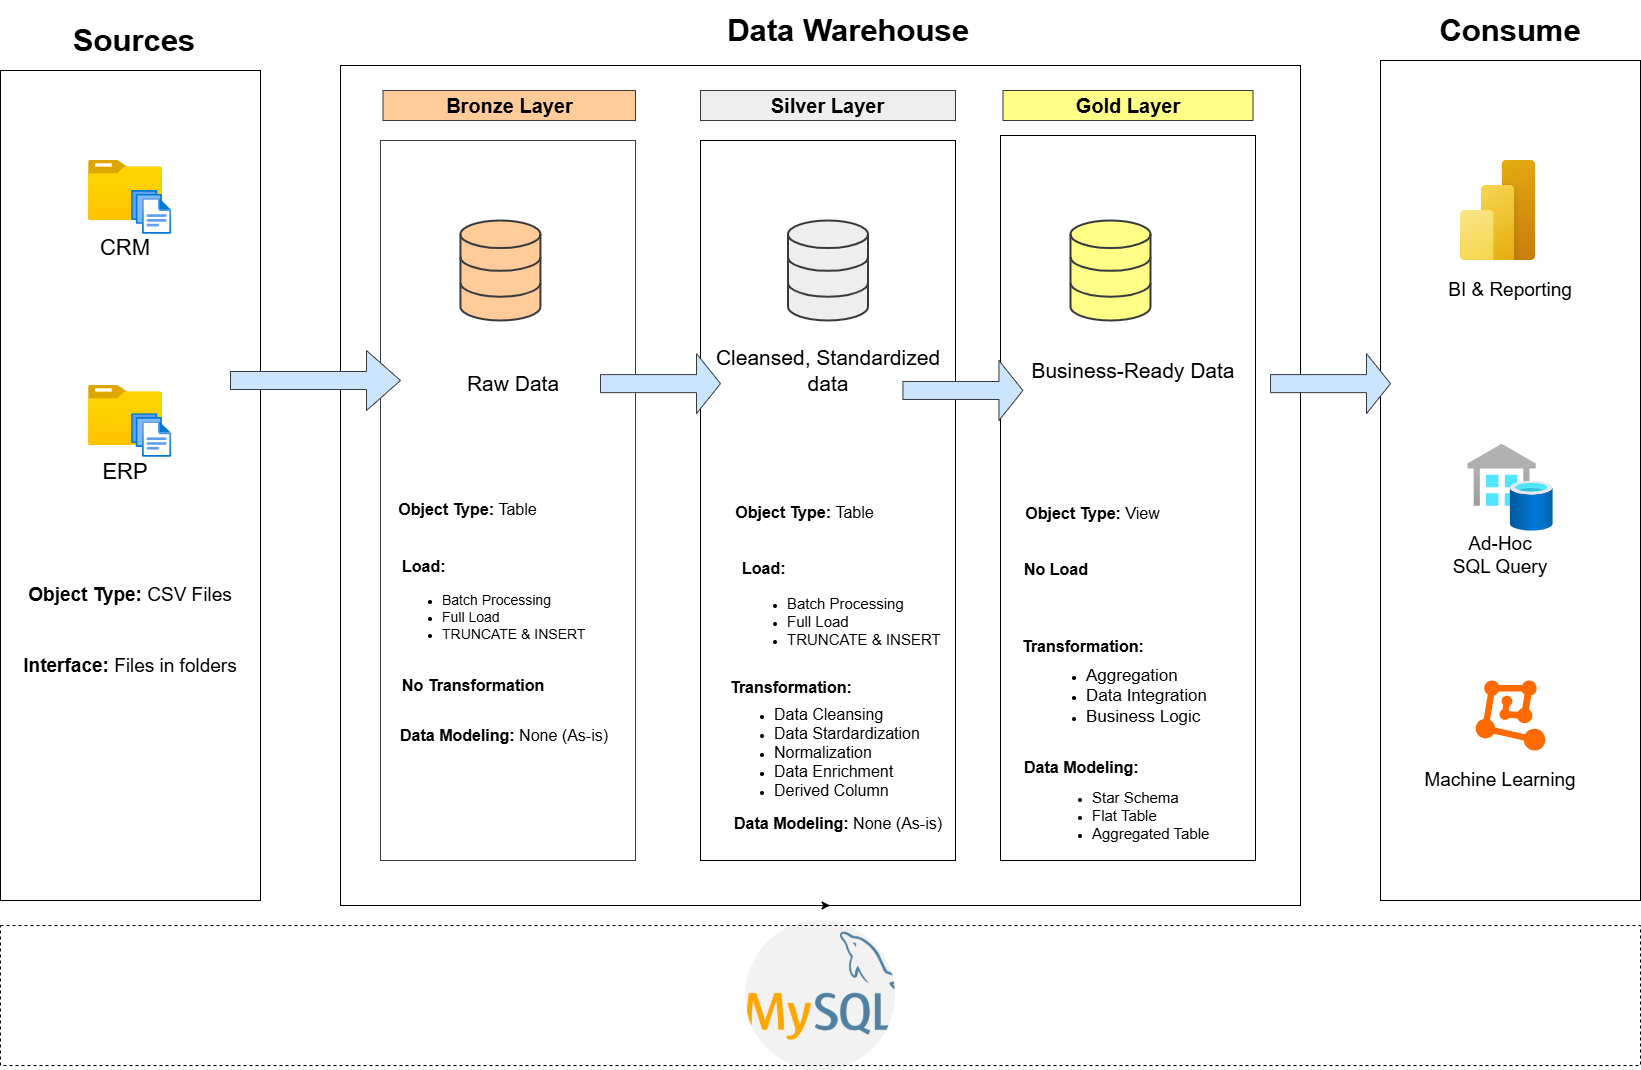

The diagram above was exported from draw.io. Its source (the exported page's mxGraphModel, read from the mxfile embedded in the PNG):
<mxGraphModel dx="3052" dy="1083" grid="1" gridSize="10" guides="1" tooltips="1" connect="1" arrows="1" fold="1" page="1" pageScale="1" pageWidth="850" pageHeight="1100" math="0" shadow="0">
  <root>
    <mxCell id="0" />
    <mxCell id="1" parent="0" />
    <mxCell id="QWmQfOggjCKzkjejyP-q-1" parent="1" style="rounded=0;whiteSpace=wrap;html=1;fillColor=none;" value="" vertex="1">
      <mxGeometry height="830" width="260" x="-140" y="130" as="geometry" />
    </mxCell>
    <mxCell id="QWmQfOggjCKzkjejyP-q-2" parent="1" style="rounded=0;whiteSpace=wrap;html=1;fillColor=none;strokeColor=none;" value="&lt;font style=&quot;font-size: 31px;&quot;&gt;&lt;b style=&quot;&quot;&gt;Sources&lt;/b&gt;&lt;/font&gt;" vertex="1">
      <mxGeometry height="60" width="120" x="-65.91000000000001" y="70" as="geometry" />
    </mxCell>
    <mxCell id="QWmQfOggjCKzkjejyP-q-4" parent="1" style="rounded=0;whiteSpace=wrap;html=1;fillColor=none;" value="" vertex="1">
      <mxGeometry height="840" width="960" x="200" y="125" as="geometry" />
    </mxCell>
    <mxCell id="QWmQfOggjCKzkjejyP-q-6" parent="1" style="rounded=0;whiteSpace=wrap;html=1;fillColor=none;strokeColor=none;gradientColor=default;" value="&lt;b style=&quot;&quot;&gt;&lt;font style=&quot;font-size: 31px;&quot;&gt;Data Warehouse&lt;/font&gt;&lt;/b&gt;" vertex="1">
      <mxGeometry height="60" width="330" x="542.5" y="60" as="geometry" />
    </mxCell>
    <mxCell id="QWmQfOggjCKzkjejyP-q-8" parent="1" style="rounded=0;whiteSpace=wrap;html=1;fillColor=none;strokeColor=none;" value="&lt;b style=&quot;&quot;&gt;&lt;font style=&quot;font-size: 31px;&quot;&gt;Consume&lt;/font&gt;&lt;/b&gt;" vertex="1">
      <mxGeometry height="60" width="240" x="1250" y="60" as="geometry" />
    </mxCell>
    <mxCell id="QWmQfOggjCKzkjejyP-q-9" parent="1" style="rounded=0;whiteSpace=wrap;html=1;fillColor=#ffcc99;strokeColor=#36393d;align=center;verticalAlign=middle;fontFamily=Helvetica;fontSize=12;fontStyle=0;" value="&lt;font style=&quot;font-size: 20px; color: rgb(0, 0, 0);&quot;&gt;&lt;b style=&quot;&quot;&gt;Bronze Layer&lt;/b&gt;&lt;/font&gt;" vertex="1">
      <mxGeometry height="30" width="252.5" x="242.5" y="150" as="geometry" />
    </mxCell>
    <mxCell id="QWmQfOggjCKzkjejyP-q-10" parent="1" style="rounded=0;whiteSpace=wrap;html=1;fillColor=none;strokeColor=#36393d;" value="" vertex="1">
      <mxGeometry height="720" width="255" x="240" y="200" as="geometry" />
    </mxCell>
    <mxCell id="QWmQfOggjCKzkjejyP-q-13" parent="1" style="rounded=0;whiteSpace=wrap;html=1;fillColor=#eeeeee;strokeColor=#36393d;" value="&lt;font style=&quot;font-size: 20px;&quot;&gt;&lt;b&gt;Silver Layer&lt;/b&gt;&lt;/font&gt;" vertex="1">
      <mxGeometry height="30" width="255" x="560" y="150" as="geometry" />
    </mxCell>
    <mxCell id="QWmQfOggjCKzkjejyP-q-18" parent="1" style="image;aspect=fixed;html=1;points=[];align=center;fontSize=12;image=img/lib/azure2/general/Folder_Blank.svg;" value="" vertex="1">
      <mxGeometry height="60" width="73.94" x="-51.96" y="220" as="geometry" />
    </mxCell>
    <mxCell id="QWmQfOggjCKzkjejyP-q-21" parent="1" style="image;aspect=fixed;html=1;points=[];align=center;fontSize=12;image=img/lib/azure2/general/Files.svg;" value="" vertex="1">
      <mxGeometry height="43.74" width="40" x="-8.9" y="250" as="geometry" />
    </mxCell>
    <mxCell id="QWmQfOggjCKzkjejyP-q-23" parent="1" style="rounded=0;whiteSpace=wrap;html=1;fillColor=none;strokeColor=none;" value="&lt;span&gt;&lt;font style=&quot;font-size: 22px;&quot;&gt;CRM&lt;/font&gt;&lt;/span&gt;" vertex="1">
      <mxGeometry height="56.26" width="101.84" x="-65.91000000000001" y="280" as="geometry" />
    </mxCell>
    <mxCell id="QWmQfOggjCKzkjejyP-q-30" parent="1" style="rounded=0;whiteSpace=wrap;html=1;fillColor=none;strokeColor=none;" value="&lt;font style=&quot;font-size: 19px;&quot;&gt;&lt;b style=&quot;&quot;&gt;Object Type: &lt;/b&gt;CSV Files&lt;/font&gt;" vertex="1">
      <mxGeometry height="50" width="232.45" x="-126.23" y="630" as="geometry" />
    </mxCell>
    <mxCell id="QWmQfOggjCKzkjejyP-q-31" parent="1" style="rounded=0;whiteSpace=wrap;html=1;fillColor=none;fontFamily=Helvetica;fontSize=12;fontColor=default;align=center;verticalAlign=middle;strokeColor=none;" value="&lt;font style=&quot;font-size: 19px;&quot;&gt;&lt;b style=&quot;&quot;&gt;Interface: &lt;/b&gt;Files in folders&lt;/font&gt;" vertex="1">
      <mxGeometry height="50" width="232.45" x="-126.23" y="701" as="geometry" />
    </mxCell>
    <mxCell id="QWmQfOggjCKzkjejyP-q-37" parent="1" style="rounded=0;whiteSpace=wrap;html=1;fillColor=#ffff88;strokeColor=#36393d;" value="&lt;font style=&quot;font-size: 20px; color: rgb(0, 0, 0);&quot;&gt;&lt;b style=&quot;&quot;&gt;Gold Layer&lt;/b&gt;&lt;/font&gt;" vertex="1">
      <mxGeometry height="30" width="250" x="862.5" y="150" as="geometry" />
    </mxCell>
    <mxCell id="QWmQfOggjCKzkjejyP-q-38" parent="1" style="rounded=0;whiteSpace=wrap;html=1;fillColor=none;" value="" vertex="1">
      <mxGeometry height="840" width="260" x="1240" y="120" as="geometry" />
    </mxCell>
    <mxCell id="QWmQfOggjCKzkjejyP-q-40" parent="1" style="image;aspect=fixed;html=1;points=[];align=center;fontSize=12;image=img/lib/azure2/general/Folder_Blank.svg;" value="" vertex="1">
      <mxGeometry height="60" width="73.94" x="-51.96" y="445" as="geometry" />
    </mxCell>
    <mxCell id="QWmQfOggjCKzkjejyP-q-44" parent="1" style="image;aspect=fixed;html=1;points=[];align=center;fontSize=12;image=img/lib/azure2/general/Files.svg;" value="" vertex="1">
      <mxGeometry height="43.74" width="40" x="-8.9" y="473.13" as="geometry" />
    </mxCell>
    <mxCell id="QWmQfOggjCKzkjejyP-q-45" parent="1" style="rounded=0;whiteSpace=wrap;html=1;fillColor=none;strokeColor=none;" value="&lt;span&gt;&lt;font style=&quot;font-size: 22px;&quot;&gt;ERP&lt;/font&gt;&lt;/span&gt;" vertex="1">
      <mxGeometry height="56.26" width="101.84" x="-65.91000000000001" y="503.74" as="geometry" />
    </mxCell>
    <mxCell id="QWmQfOggjCKzkjejyP-q-46" parent="1" style="rounded=0;whiteSpace=wrap;html=1;fillColor=none;strokeColor=default;gradientColor=#ffd966;" value="" vertex="1">
      <mxGeometry height="720" width="255" x="560" y="200" as="geometry" />
    </mxCell>
    <mxCell id="QWmQfOggjCKzkjejyP-q-47" parent="1" style="rounded=0;whiteSpace=wrap;html=1;fillColor=none;strokeColor=default;gradientColor=#ffd966;" value="" vertex="1">
      <mxGeometry height="725" width="255" x="860" y="195" as="geometry" />
    </mxCell>
    <mxCell id="QWmQfOggjCKzkjejyP-q-49" parent="1" style="shape=singleArrow;whiteSpace=wrap;html=1;fillColor=#cce5ff;strokeColor=#36393d;" value="" vertex="1">
      <mxGeometry height="60" width="170" x="90" y="410" as="geometry" />
    </mxCell>
    <mxCell id="QWmQfOggjCKzkjejyP-q-50" parent="1" style="shape=singleArrow;whiteSpace=wrap;html=1;fillColor=#cce5ff;strokeColor=#36393d;" value="" vertex="1">
      <mxGeometry height="60" width="120" x="460" y="413.13" as="geometry" />
    </mxCell>
    <mxCell id="QWmQfOggjCKzkjejyP-q-51" parent="1" style="shape=singleArrow;whiteSpace=wrap;html=1;fillColor=#cce5ff;strokeColor=#36393d;" value="" vertex="1">
      <mxGeometry height="60" width="120" x="762.43" y="420" as="geometry" />
    </mxCell>
    <mxCell id="QWmQfOggjCKzkjejyP-q-52" parent="1" style="shape=singleArrow;whiteSpace=wrap;html=1;fillColor=#cce5ff;strokeColor=#36393d;" value="" vertex="1">
      <mxGeometry height="60" width="120" x="1130" y="413.13" as="geometry" />
    </mxCell>
    <mxCell id="QWmQfOggjCKzkjejyP-q-53" parent="1" style="html=1;verticalLabelPosition=bottom;align=center;labelBackgroundColor=#ffffff;verticalAlign=top;strokeWidth=2;strokeColor=#36393d;shadow=0;dashed=0;shape=mxgraph.ios7.icons.data;fillColor=#ffcc99;" value="" vertex="1">
      <mxGeometry height="100" width="80" x="319.93" y="280" as="geometry" />
    </mxCell>
    <mxCell id="QWmQfOggjCKzkjejyP-q-54" parent="1" style="html=1;verticalLabelPosition=bottom;align=center;labelBackgroundColor=#ffffff;verticalAlign=top;strokeWidth=2;strokeColor=#36393d;shadow=0;dashed=0;shape=mxgraph.ios7.icons.data;fillColor=#eeeeee;" value="" vertex="1">
      <mxGeometry height="100" width="80" x="647.5" y="280" as="geometry" />
    </mxCell>
    <mxCell id="QWmQfOggjCKzkjejyP-q-55" parent="1" style="html=1;verticalLabelPosition=bottom;align=center;labelBackgroundColor=#ffffff;verticalAlign=top;strokeWidth=2;strokeColor=#36393d;shadow=0;dashed=0;shape=mxgraph.ios7.icons.data;fillColor=#ffff88;" value="" vertex="1">
      <mxGeometry height="100" width="80" x="930" y="280" as="geometry" />
    </mxCell>
    <mxCell id="QWmQfOggjCKzkjejyP-q-56" parent="1" style="rounded=0;whiteSpace=wrap;html=1;fillColor=none;strokeColor=none;gradientColor=default;" value="&lt;font style=&quot;font-size: 21px;&quot;&gt;Raw Data&lt;/font&gt;" vertex="1">
      <mxGeometry height="60" width="240" x="252.5" y="413.13" as="geometry" />
    </mxCell>
    <mxCell id="QWmQfOggjCKzkjejyP-q-57" parent="1" style="rounded=0;whiteSpace=wrap;html=1;fillColor=none;strokeColor=none;gradientColor=default;" value="&lt;font style=&quot;font-size: 21px;&quot;&gt;Cleansed, Standardized data&lt;/font&gt;" vertex="1">
      <mxGeometry height="60" width="240" x="567.5" y="400" as="geometry" />
    </mxCell>
    <mxCell id="QWmQfOggjCKzkjejyP-q-58" parent="1" style="rounded=0;whiteSpace=wrap;html=1;fillColor=none;strokeColor=none;gradientColor=default;" value="&lt;font style=&quot;font-size: 21px;&quot;&gt;Business-Ready Data&lt;/font&gt;" vertex="1">
      <mxGeometry height="60" width="240" x="872.5" y="400" as="geometry" />
    </mxCell>
    <mxCell id="QWmQfOggjCKzkjejyP-q-59" edge="1" parent="1" source="QWmQfOggjCKzkjejyP-q-4" style="edgeStyle=orthogonalEdgeStyle;rounded=0;orthogonalLoop=1;jettySize=auto;html=1;exitX=0.5;exitY=1;exitDx=0;exitDy=0;entryX=0.51;entryY=1;entryDx=0;entryDy=0;entryPerimeter=0;" target="QWmQfOggjCKzkjejyP-q-4">
      <mxGeometry relative="1" as="geometry" />
    </mxCell>
    <mxCell id="1jMgl2n5np12xHz_ppKE-1" parent="1" style="rounded=0;whiteSpace=wrap;html=1;fillColor=none;strokeColor=none;" value="&lt;font style=&quot;font-size: 16px;&quot;&gt;&lt;b style=&quot;&quot;&gt;Object Type: &lt;/b&gt;Table&lt;/font&gt;" vertex="1">
      <mxGeometry height="50" width="194.93" x="230.00000000000003" y="544" as="geometry" />
    </mxCell>
    <mxCell id="1jMgl2n5np12xHz_ppKE-4" parent="1" style="rounded=0;whiteSpace=wrap;html=1;fillColor=none;strokeColor=none;align=left;" value="&lt;p&gt;&lt;font style=&quot;font-size: 16px;&quot;&gt;&lt;strong style=&quot;&quot;&gt;Load:&lt;/strong&gt;&lt;/font&gt;&lt;/p&gt;" vertex="1">
      <mxGeometry height="50" width="150" x="260" y="601" as="geometry" />
    </mxCell>
    <mxCell id="1jMgl2n5np12xHz_ppKE-5" parent="1" style="rounded=0;whiteSpace=wrap;html=1;fillColor=none;strokeColor=none;align=left;" value="&lt;ul&gt;&lt;li&gt;&lt;font style=&quot;font-size: 14px;&quot;&gt;Batch Processing&lt;/font&gt;&lt;/li&gt;&lt;li&gt;&lt;font style=&quot;font-size: 14px;&quot;&gt;Full Load&amp;nbsp;&lt;/font&gt;&lt;/li&gt;&lt;li&gt;&lt;font style=&quot;font-size: 14px;&quot;&gt;TRUNCATE &amp;amp; INSERT&lt;/font&gt;&lt;/li&gt;&lt;/ul&gt;" vertex="1">
      <mxGeometry height="70" width="293.75" x="260" y="642" as="geometry" />
    </mxCell>
    <mxCell id="1jMgl2n5np12xHz_ppKE-7" parent="1" style="rounded=0;whiteSpace=wrap;html=1;fillColor=none;fontFamily=Helvetica;fontSize=12;fontColor=default;align=left;verticalAlign=middle;strokeColor=none;" value="&lt;span style=&quot;font-size: 16px;&quot;&gt;&lt;b&gt;No Transformation&lt;/b&gt;&lt;/span&gt;" vertex="1">
      <mxGeometry height="50" width="199.86" x="260" y="720" as="geometry" />
    </mxCell>
    <mxCell id="1jMgl2n5np12xHz_ppKE-8" parent="1" style="rounded=0;whiteSpace=wrap;html=1;fillColor=none;fontFamily=Helvetica;fontSize=12;fontColor=default;align=left;verticalAlign=middle;strokeColor=none;" value="&lt;span style=&quot;font-size: 16px;&quot;&gt;&lt;b&gt;Data Modeling: &lt;/b&gt;None (As-is)&lt;/span&gt;" vertex="1">
      <mxGeometry height="50" width="230" x="257.5" y="770" as="geometry" />
    </mxCell>
    <mxCell id="1jMgl2n5np12xHz_ppKE-19" parent="1" style="rounded=0;whiteSpace=wrap;html=1;fillColor=none;strokeColor=none;" value="&lt;font style=&quot;font-size: 16px;&quot;&gt;&lt;b style=&quot;&quot;&gt;Object Type: &lt;/b&gt;Table&lt;/font&gt;" vertex="1">
      <mxGeometry height="50" width="194.93" x="567.5" y="547" as="geometry" />
    </mxCell>
    <mxCell id="1jMgl2n5np12xHz_ppKE-20" parent="1" style="rounded=0;whiteSpace=wrap;html=1;fillColor=none;strokeColor=none;align=left;" value="&lt;ul&gt;&lt;li&gt;&lt;font style=&quot;font-size: 15px;&quot;&gt;Batch Processing&lt;/font&gt;&lt;/li&gt;&lt;li&gt;&lt;font style=&quot;font-size: 15px;&quot;&gt;Full Load&amp;nbsp;&lt;/font&gt;&lt;/li&gt;&lt;li&gt;&lt;font style=&quot;font-size: 15px;&quot;&gt;TRUNCATE &amp;amp; INSERT&lt;/font&gt;&lt;/li&gt;&lt;/ul&gt;" vertex="1">
      <mxGeometry height="90" width="293.75" x="605" y="636" as="geometry" />
    </mxCell>
    <mxCell id="1jMgl2n5np12xHz_ppKE-22" parent="1" style="rounded=0;whiteSpace=wrap;html=1;fillColor=none;strokeColor=none;align=left;" value="&lt;p&gt;&lt;font style=&quot;font-size: 16px;&quot;&gt;&lt;strong style=&quot;&quot;&gt;Load:&lt;/strong&gt;&lt;/font&gt;&lt;/p&gt;" vertex="1">
      <mxGeometry height="50" width="150" x="600" y="603" as="geometry" />
    </mxCell>
    <mxCell id="1jMgl2n5np12xHz_ppKE-23" parent="1" style="rounded=0;whiteSpace=wrap;html=1;fillColor=none;fontFamily=Helvetica;fontSize=12;fontColor=default;align=left;verticalAlign=middle;strokeColor=none;" value="&lt;span style=&quot;font-size: 16px;&quot;&gt;&lt;b&gt;Transformation:&lt;/b&gt;&lt;/span&gt;" vertex="1">
      <mxGeometry height="50" width="199.86" x="587.5699999999999" y="722" as="geometry" />
    </mxCell>
    <mxCell id="1jMgl2n5np12xHz_ppKE-24" parent="1" style="rounded=0;whiteSpace=wrap;html=1;fillColor=none;strokeColor=none;align=left;" value="&lt;ul&gt;&lt;li&gt;&lt;font style=&quot;font-size: 16px;&quot;&gt;Data Cleansing&lt;/font&gt;&lt;/li&gt;&lt;li&gt;&lt;font style=&quot;font-size: 16px;&quot;&gt;Data Stardardization&lt;/font&gt;&lt;/li&gt;&lt;li&gt;&lt;font style=&quot;font-size: 16px;&quot;&gt;Normalization&lt;/font&gt;&lt;/li&gt;&lt;li&gt;&lt;font style=&quot;font-size: 16px;&quot;&gt;Data Enrichment&lt;/font&gt;&lt;/li&gt;&lt;li&gt;&lt;font style=&quot;font-size: 16px;&quot;&gt;Derived Column&lt;/font&gt;&lt;/li&gt;&lt;/ul&gt;" vertex="1">
      <mxGeometry height="90" width="293.75" x="592.5" y="767" as="geometry" />
    </mxCell>
    <mxCell id="1jMgl2n5np12xHz_ppKE-25" parent="1" style="rounded=0;whiteSpace=wrap;html=1;fillColor=none;fontFamily=Helvetica;fontSize=12;fontColor=default;align=left;verticalAlign=middle;strokeColor=none;" value="&lt;span style=&quot;font-size: 16px;&quot;&gt;&lt;b&gt;Data Modeling: &lt;/b&gt;None (As-is)&lt;/span&gt;" vertex="1">
      <mxGeometry height="50" width="230" x="592.5" y="858" as="geometry" />
    </mxCell>
    <mxCell id="1jMgl2n5np12xHz_ppKE-26" parent="1" style="rounded=0;whiteSpace=wrap;html=1;fillColor=none;strokeColor=none;" value="&lt;font style=&quot;font-size: 16px;&quot;&gt;&lt;b style=&quot;&quot;&gt;Object Type: &lt;/b&gt;View&lt;/font&gt;" vertex="1">
      <mxGeometry height="50" width="194.93" x="855" y="548" as="geometry" />
    </mxCell>
    <mxCell id="1jMgl2n5np12xHz_ppKE-27" parent="1" style="rounded=0;whiteSpace=wrap;html=1;fillColor=none;strokeColor=none;align=left;" value="&lt;p&gt;&lt;font style=&quot;font-size: 16px;&quot;&gt;&lt;strong style=&quot;&quot;&gt;No Load&lt;/strong&gt;&lt;/font&gt;&lt;/p&gt;" vertex="1">
      <mxGeometry height="50" width="150" x="882" y="604" as="geometry" />
    </mxCell>
    <mxCell id="1jMgl2n5np12xHz_ppKE-28" parent="1" style="rounded=0;whiteSpace=wrap;html=1;fillColor=none;fontFamily=Helvetica;fontSize=12;fontColor=default;align=left;verticalAlign=middle;strokeColor=none;" value="&lt;span style=&quot;font-size: 16px;&quot;&gt;&lt;b&gt;Transformation:&lt;/b&gt;&lt;/span&gt;" vertex="1">
      <mxGeometry height="50" width="199.86" x="879.9999999999999" y="681" as="geometry" />
    </mxCell>
    <mxCell id="1jMgl2n5np12xHz_ppKE-29" parent="1" style="rounded=0;whiteSpace=wrap;html=1;fillColor=none;strokeColor=none;align=left;" value="&lt;ul&gt;&lt;li&gt;&lt;font style=&quot;font-size: 17px;&quot;&gt;Aggregation&lt;/font&gt;&lt;/li&gt;&lt;li&gt;&lt;font style=&quot;font-size: 17px;&quot;&gt;Data Integration&lt;/font&gt;&lt;/li&gt;&lt;li&gt;&lt;font style=&quot;font-size: 17px;&quot;&gt;Business Logic&lt;/font&gt;&lt;/li&gt;&lt;/ul&gt;" vertex="1">
      <mxGeometry height="90" width="293.75" x="904" y="711" as="geometry" />
    </mxCell>
    <mxCell id="1jMgl2n5np12xHz_ppKE-30" parent="1" style="rounded=0;whiteSpace=wrap;html=1;fillColor=none;fontFamily=Helvetica;fontSize=12;fontColor=default;align=left;verticalAlign=middle;strokeColor=none;" value="&lt;span style=&quot;font-size: 16px;&quot;&gt;&lt;b&gt;Data Modeling:&amp;nbsp;&lt;/b&gt;&lt;/span&gt;" vertex="1">
      <mxGeometry height="50" width="230" x="882" y="802" as="geometry" />
    </mxCell>
    <mxCell id="1jMgl2n5np12xHz_ppKE-33" parent="1" style="rounded=0;whiteSpace=wrap;html=1;fillColor=none;strokeColor=none;align=left;" value="&lt;ul&gt;&lt;li&gt;&lt;font style=&quot;font-size: 15px;&quot;&gt;Star Schema&lt;/font&gt;&lt;/li&gt;&lt;li&gt;&lt;font style=&quot;font-size: 15px;&quot;&gt;Flat Table&lt;/font&gt;&lt;/li&gt;&lt;li&gt;&lt;font style=&quot;font-size: 15px;&quot;&gt;Aggregated Table&lt;/font&gt;&lt;/li&gt;&lt;/ul&gt;" vertex="1">
      <mxGeometry height="90" width="293.75" x="910" y="830" as="geometry" />
    </mxCell>
    <mxCell id="1jMgl2n5np12xHz_ppKE-34" parent="1" style="image;aspect=fixed;html=1;points=[];align=center;fontSize=12;image=img/lib/azure2/power_platform/PowerBI.svg;labelBackgroundColor=#ffff88;labelBorderColor=#36393d;" value="" vertex="1">
      <mxGeometry height="100" width="75" x="1320" y="220" as="geometry" />
    </mxCell>
    <mxCell id="1jMgl2n5np12xHz_ppKE-36" parent="1" style="rounded=0;whiteSpace=wrap;html=1;fillColor=none;strokeColor=none;gradientColor=default;" value="&lt;font style=&quot;font-size: 19px;&quot;&gt;BI &amp;amp; Reporting&lt;/font&gt;" vertex="1">
      <mxGeometry height="60" width="240" x="1250" y="320" as="geometry" />
    </mxCell>
    <mxCell id="1jMgl2n5np12xHz_ppKE-37" parent="1" style="image;aspect=fixed;html=1;points=[];align=center;fontSize=12;image=img/lib/azure2/databases/Azure_SQL_Server_Stretch_Databases.svg;" value="" vertex="1">
      <mxGeometry height="86.87" width="85.53" x="1327.23" y="503.74" as="geometry" />
    </mxCell>
    <mxCell id="1jMgl2n5np12xHz_ppKE-38" parent="1" style="rounded=0;whiteSpace=wrap;html=1;fillColor=none;strokeColor=none;gradientColor=default;" value="&lt;font style=&quot;font-size: 19px;&quot;&gt;Ad-Hoc&lt;/font&gt;&lt;div&gt;&lt;font style=&quot;font-size: 19px;&quot;&gt;SQL Query&lt;/font&gt;&lt;/div&gt;" vertex="1">
      <mxGeometry height="70" width="240" x="1240" y="580" as="geometry" />
    </mxCell>
    <mxCell id="1jMgl2n5np12xHz_ppKE-40" parent="1" style="points=[];aspect=fixed;html=1;align=center;shadow=0;dashed=0;fillColor=#FF6A00;strokeColor=none;shape=mxgraph.alibaba_cloud.machine_learning;" value="" vertex="1">
      <mxGeometry height="70" width="69.58" x="1335.1999999999998" y="740" as="geometry" />
    </mxCell>
    <mxCell id="1jMgl2n5np12xHz_ppKE-41" parent="1" style="rounded=0;whiteSpace=wrap;html=1;fillColor=none;strokeColor=none;gradientColor=default;" value="&lt;font style=&quot;font-size: 19px;&quot;&gt;Machine Learning&lt;/font&gt;" vertex="1">
      <mxGeometry height="60" width="240" x="1240" y="810" as="geometry" />
    </mxCell>
    <mxCell id="1jMgl2n5np12xHz_ppKE-47" parent="1" style="shape=image;aspect=fixed;image=data:image/png,(base64 omitted: 44920 chars);" value="" vertex="1">
      <mxGeometry height="150" width="150" x="605" y="980" as="geometry" />
    </mxCell>
    <mxCell id="1jMgl2n5np12xHz_ppKE-48" parent="1" style="rounded=0;whiteSpace=wrap;html=1;fillColor=none;dashed=1;" value="" vertex="1">
      <mxGeometry height="140" width="1640" x="-140" y="985" as="geometry" />
    </mxCell>
  </root>
</mxGraphModel>